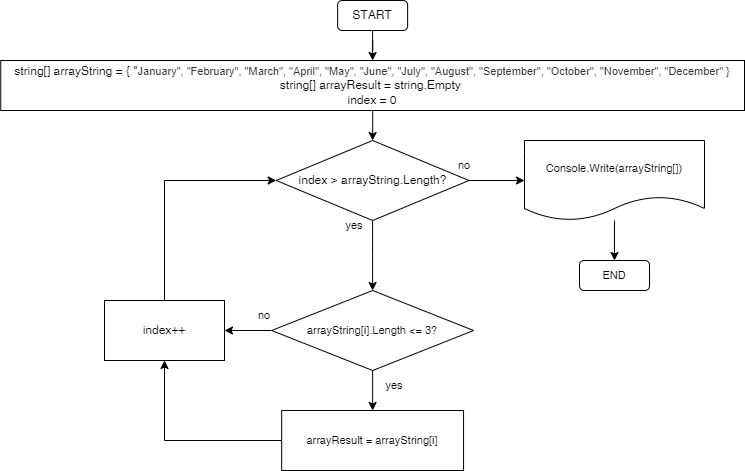

The diagram above was exported from draw.io. Its source (the exported page's mxGraphModel, read from the mxfile embedded in the PNG):
<mxGraphModel dx="1422" dy="762" grid="1" gridSize="10" guides="1" tooltips="1" connect="1" arrows="1" fold="1" page="1" pageScale="1" pageWidth="827" pageHeight="1169" math="0" shadow="0">
  <root>
    <mxCell id="0" />
    <mxCell id="1" parent="0" />
    <mxCell id="qqt6zYglnguPowtFaKlw-3" value="" style="edgeStyle=orthogonalEdgeStyle;rounded=0;orthogonalLoop=1;jettySize=auto;html=1;entryX=0.5;entryY=0;entryDx=0;entryDy=0;" edge="1" parent="1" source="qqt6zYglnguPowtFaKlw-1" target="qqt6zYglnguPowtFaKlw-4">
      <mxGeometry relative="1" as="geometry">
        <mxPoint x="75" y="150" as="targetPoint" />
      </mxGeometry>
    </mxCell>
    <mxCell id="qqt6zYglnguPowtFaKlw-1" value="START" style="rounded=1;whiteSpace=wrap;html=1;" vertex="1" parent="1">
      <mxGeometry x="373.13" y="40" width="70" height="30" as="geometry" />
    </mxCell>
    <mxCell id="qqt6zYglnguPowtFaKlw-6" value="" style="edgeStyle=orthogonalEdgeStyle;rounded=0;orthogonalLoop=1;jettySize=auto;html=1;fontSize=11;" edge="1" parent="1" source="qqt6zYglnguPowtFaKlw-4" target="qqt6zYglnguPowtFaKlw-5">
      <mxGeometry relative="1" as="geometry" />
    </mxCell>
    <mxCell id="qqt6zYglnguPowtFaKlw-4" value="string[] arrayString = { &quot;&lt;span style=&quot;background-color: rgb(255, 255, 255); color: rgb(51, 51, 51); font-family: &amp;quot;YS Text&amp;quot;, Arial, Helvetica, sans-serif; text-align: start; font-size: 11px;&quot;&gt;&lt;font style=&quot;font-size: 11px;&quot;&gt;January&quot;, &quot;&lt;/font&gt;&lt;/span&gt;&lt;span style=&quot;font-size: 11px; background-color: rgb(255, 255, 255); color: rgb(51, 51, 51); font-family: &amp;quot;YS Text&amp;quot;, Arial, Helvetica, sans-serif; text-align: start;&quot;&gt;February&quot;, &quot;&lt;/span&gt;&lt;span style=&quot;font-size: 11px; background-color: rgb(255, 255, 255); color: rgb(51, 51, 51); font-family: &amp;quot;YS Text&amp;quot;, Arial, Helvetica, sans-serif; text-align: start;&quot;&gt;March&quot;, &quot;&lt;/span&gt;&lt;span style=&quot;font-size: 11px; background-color: rgb(255, 255, 255); color: rgb(51, 51, 51); font-family: &amp;quot;YS Text&amp;quot;, Arial, Helvetica, sans-serif; text-align: start;&quot;&gt;April&quot;, &quot;&lt;/span&gt;&lt;span style=&quot;font-size: 11px; background-color: rgb(255, 255, 255); color: rgb(51, 51, 51); font-family: &amp;quot;YS Text&amp;quot;, Arial, Helvetica, sans-serif; text-align: start;&quot;&gt;May&quot;, &quot;&lt;/span&gt;&lt;span style=&quot;font-size: 11px; background-color: rgb(255, 255, 255); color: rgb(51, 51, 51); font-family: &amp;quot;YS Text&amp;quot;, Arial, Helvetica, sans-serif; text-align: start;&quot;&gt;June&quot;, &quot;&lt;/span&gt;&lt;span style=&quot;font-size: 11px; background-color: rgb(255, 255, 255); color: rgb(51, 51, 51); font-family: &amp;quot;YS Text&amp;quot;, Arial, Helvetica, sans-serif; text-align: start;&quot;&gt;July&quot;, &quot;&lt;/span&gt;&lt;span style=&quot;font-size: 11px; background-color: rgb(255, 255, 255); color: rgb(51, 51, 51); font-family: &amp;quot;YS Text&amp;quot;, Arial, Helvetica, sans-serif; text-align: start;&quot;&gt;August&quot;, &quot;&lt;/span&gt;&lt;span style=&quot;font-size: 11px; background-color: rgb(255, 255, 255); color: rgb(51, 51, 51); font-family: &amp;quot;YS Text&amp;quot;, Arial, Helvetica, sans-serif; text-align: start;&quot;&gt;September&quot;, &quot;&lt;/span&gt;&lt;span style=&quot;font-size: 11px; background-color: rgb(255, 255, 255); color: rgb(51, 51, 51); font-family: &amp;quot;YS Text&amp;quot;, Arial, Helvetica, sans-serif; text-align: start;&quot;&gt;October&quot;, &quot;&lt;/span&gt;&lt;span style=&quot;font-size: 11px; background-color: rgb(255, 255, 255); color: rgb(51, 51, 51); font-family: &amp;quot;YS Text&amp;quot;, Arial, Helvetica, sans-serif; text-align: start;&quot;&gt;November&quot;, &quot;&lt;/span&gt;&lt;span style=&quot;background-color: rgb(255, 255, 255); color: rgb(51, 51, 51); font-family: &amp;quot;YS Text&amp;quot;, Arial, Helvetica, sans-serif; text-align: start; font-size: 11px;&quot;&gt;&lt;font style=&quot;font-size: 11px;&quot;&gt;December&quot; }&lt;br&gt;&lt;/font&gt;&lt;/span&gt;string[] arrayResult = string.Empty&amp;nbsp;&lt;br&gt;index = 0" style="rounded=0;whiteSpace=wrap;html=1;" vertex="1" parent="1">
      <mxGeometry x="36.25" y="100" width="743.75" height="50" as="geometry" />
    </mxCell>
    <mxCell id="qqt6zYglnguPowtFaKlw-13" value="" style="edgeStyle=orthogonalEdgeStyle;rounded=0;orthogonalLoop=1;jettySize=auto;html=1;fontSize=11;entryX=0.5;entryY=0;entryDx=0;entryDy=0;" edge="1" parent="1" source="qqt6zYglnguPowtFaKlw-5" target="qqt6zYglnguPowtFaKlw-18">
      <mxGeometry relative="1" as="geometry">
        <mxPoint x="408" y="390" as="targetPoint" />
      </mxGeometry>
    </mxCell>
    <mxCell id="qqt6zYglnguPowtFaKlw-5" value="index &amp;gt; arrayString.Length?" style="rhombus;whiteSpace=wrap;html=1;rounded=0;" vertex="1" parent="1">
      <mxGeometry x="311.72" y="180" width="192.8" height="80" as="geometry" />
    </mxCell>
    <mxCell id="qqt6zYglnguPowtFaKlw-7" value="" style="endArrow=classic;html=1;rounded=0;fontSize=11;exitX=1;exitY=0.5;exitDx=0;exitDy=0;entryX=0;entryY=0.5;entryDx=0;entryDy=0;" edge="1" parent="1" source="qqt6zYglnguPowtFaKlw-5" target="qqt6zYglnguPowtFaKlw-8">
      <mxGeometry width="50" height="50" relative="1" as="geometry">
        <mxPoint x="390" y="390" as="sourcePoint" />
        <mxPoint x="560" y="220" as="targetPoint" />
      </mxGeometry>
    </mxCell>
    <mxCell id="qqt6zYglnguPowtFaKlw-10" value="" style="edgeStyle=orthogonalEdgeStyle;rounded=0;orthogonalLoop=1;jettySize=auto;html=1;fontSize=11;" edge="1" parent="1" source="qqt6zYglnguPowtFaKlw-8" target="qqt6zYglnguPowtFaKlw-9">
      <mxGeometry relative="1" as="geometry" />
    </mxCell>
    <mxCell id="qqt6zYglnguPowtFaKlw-8" value="Console.Write(arrayString[])" style="shape=document;whiteSpace=wrap;html=1;boundedLbl=1;fontSize=11;" vertex="1" parent="1">
      <mxGeometry x="560" y="180" width="180" height="80" as="geometry" />
    </mxCell>
    <mxCell id="qqt6zYglnguPowtFaKlw-9" value="END" style="rounded=1;whiteSpace=wrap;html=1;fontSize=11;" vertex="1" parent="1">
      <mxGeometry x="615" y="300" width="70" height="30" as="geometry" />
    </mxCell>
    <mxCell id="qqt6zYglnguPowtFaKlw-11" value="no" style="text;html=1;strokeColor=none;fillColor=none;align=center;verticalAlign=middle;whiteSpace=wrap;rounded=0;fontSize=11;" vertex="1" parent="1">
      <mxGeometry x="470" y="190" width="60" height="30" as="geometry" />
    </mxCell>
    <mxCell id="qqt6zYglnguPowtFaKlw-12" value="index++" style="whiteSpace=wrap;html=1;rounded=0;" vertex="1" parent="1">
      <mxGeometry x="140" y="340" width="120" height="60" as="geometry" />
    </mxCell>
    <mxCell id="qqt6zYglnguPowtFaKlw-14" value="yes" style="text;html=1;strokeColor=none;fillColor=none;align=center;verticalAlign=middle;whiteSpace=wrap;rounded=0;fontSize=11;" vertex="1" parent="1">
      <mxGeometry x="360" y="250" width="60" height="30" as="geometry" />
    </mxCell>
    <mxCell id="qqt6zYglnguPowtFaKlw-16" value="" style="endArrow=classic;html=1;rounded=0;fontSize=11;entryX=0;entryY=0.5;entryDx=0;entryDy=0;exitX=0.5;exitY=0;exitDx=0;exitDy=0;" edge="1" parent="1" source="qqt6zYglnguPowtFaKlw-12" target="qqt6zYglnguPowtFaKlw-5">
      <mxGeometry width="50" height="50" relative="1" as="geometry">
        <mxPoint x="240" y="400" as="sourcePoint" />
        <mxPoint x="440" y="340" as="targetPoint" />
        <Array as="points">
          <mxPoint x="200" y="220" />
        </Array>
      </mxGeometry>
    </mxCell>
    <mxCell id="qqt6zYglnguPowtFaKlw-20" value="" style="edgeStyle=orthogonalEdgeStyle;rounded=0;orthogonalLoop=1;jettySize=auto;html=1;fontSize=11;" edge="1" parent="1" source="qqt6zYglnguPowtFaKlw-18" target="qqt6zYglnguPowtFaKlw-19">
      <mxGeometry relative="1" as="geometry" />
    </mxCell>
    <mxCell id="qqt6zYglnguPowtFaKlw-24" value="" style="edgeStyle=orthogonalEdgeStyle;rounded=0;orthogonalLoop=1;jettySize=auto;html=1;fontSize=11;entryX=1;entryY=0.5;entryDx=0;entryDy=0;" edge="1" parent="1" source="qqt6zYglnguPowtFaKlw-18" target="qqt6zYglnguPowtFaKlw-12">
      <mxGeometry relative="1" as="geometry">
        <mxPoint x="620" y="420" as="targetPoint" />
      </mxGeometry>
    </mxCell>
    <mxCell id="qqt6zYglnguPowtFaKlw-18" value="arrayString[i].Length &amp;lt;= 3?" style="rhombus;whiteSpace=wrap;html=1;fontSize=11;" vertex="1" parent="1">
      <mxGeometry x="307.19" y="330" width="201.88" height="80" as="geometry" />
    </mxCell>
    <mxCell id="qqt6zYglnguPowtFaKlw-19" value="arrayResult = arrayString[i]" style="whiteSpace=wrap;html=1;fontSize=11;" vertex="1" parent="1">
      <mxGeometry x="317.18" y="450" width="181.88" height="60" as="geometry" />
    </mxCell>
    <mxCell id="qqt6zYglnguPowtFaKlw-25" value="" style="endArrow=classic;html=1;rounded=0;fontSize=11;entryX=0.5;entryY=1;entryDx=0;entryDy=0;exitX=0;exitY=0.5;exitDx=0;exitDy=0;" edge="1" parent="1" source="qqt6zYglnguPowtFaKlw-19" target="qqt6zYglnguPowtFaKlw-12">
      <mxGeometry width="50" height="50" relative="1" as="geometry">
        <mxPoint x="390" y="380" as="sourcePoint" />
        <mxPoint x="440" y="330" as="targetPoint" />
        <Array as="points">
          <mxPoint x="200" y="480" />
        </Array>
      </mxGeometry>
    </mxCell>
    <mxCell id="qqt6zYglnguPowtFaKlw-26" value="no" style="text;html=1;strokeColor=none;fillColor=none;align=center;verticalAlign=middle;whiteSpace=wrap;rounded=0;fontSize=11;" vertex="1" parent="1">
      <mxGeometry x="270" y="340" width="60" height="30" as="geometry" />
    </mxCell>
    <mxCell id="qqt6zYglnguPowtFaKlw-27" value="yes" style="text;html=1;strokeColor=none;fillColor=none;align=center;verticalAlign=middle;whiteSpace=wrap;rounded=0;fontSize=11;" vertex="1" parent="1">
      <mxGeometry x="400" y="410" width="60" height="30" as="geometry" />
    </mxCell>
  </root>
</mxGraphModel>